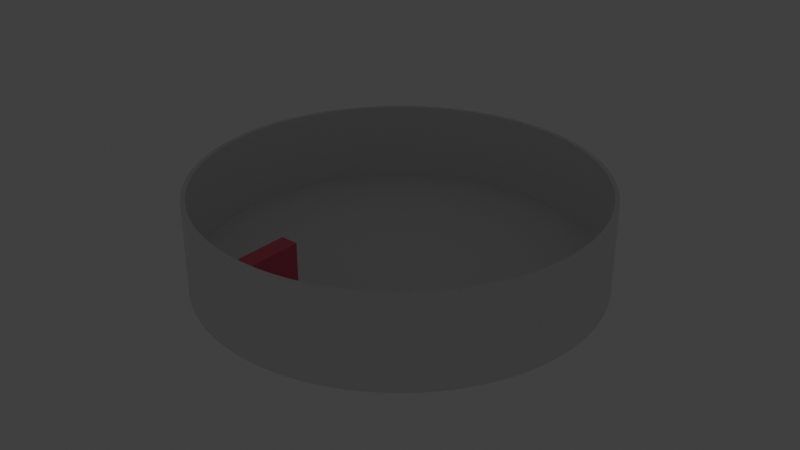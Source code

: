 # Source: wheel3.blend  (saved by Blender 3.6.13; exported with 4.5.12 LTS)
import bpy
from mathutils import Matrix  # noqa: F401  (used for matrix-valued properties, if any)

bpy.ops.wm.read_factory_settings(use_empty=True)
scene = bpy.context.scene
scene.name = 'Scene'

# ---- materials (node trees are filled in below, after node groups)
mat_basewhite = bpy.data.materials.new('baseWhite')
mat_basewhite.use_transparent_shadow = False
mat_paddles = bpy.data.materials.new('paddles')
mat_paddles.use_transparent_shadow = False
mat_transparent = bpy.data.materials.new('transparent')
mat_transparent.use_transparent_shadow = False
mat_base = bpy.data.materials.new('Base')
mat_base.use_transparent_shadow = False
mat_paddle = bpy.data.materials.new('Paddle')
mat_paddle.use_transparent_shadow = False

# ---- node groups
ng_auto_smooth = bpy.data.node_groups.new('Auto Smooth', 'GeometryNodeTree')
_s = ng_auto_smooth.interface.new_socket(name='Geometry', in_out='OUTPUT', socket_type='NodeSocketGeometry')
_s = ng_auto_smooth.interface.new_socket(name='Geometry', in_out='INPUT', socket_type='NodeSocketGeometry')
_s = ng_auto_smooth.interface.new_socket(name='Angle', in_out='INPUT', socket_type='NodeSocketFloat')
_s.subtype = 'ANGLE'
_s.min_value = 0.0
_s.max_value = 3.142
ng_auto_smooth.is_modifier = True
_N = ng_auto_smooth.nodes; _L = ng_auto_smooth.links
n0 = _N.new('NodeGroupOutput'); n0.name = 'Group Output'; n0.location = (480, -100)
n1 = _N.new('NodeGroupInput'); n1.name = 'Group Input'; n1.location = (-420, -300)
n2 = _N.new('NodeGroupInput'); n2.name = 'Group Input.001'; n2.location = (-60, -100)
n3 = _N.new('GeometryNodeSetShadeSmooth'); n3.name = 'Set Shade Smooth'; n3.location = (120, -100)
n3.domain = 'EDGE'
n4 = _N.new('GeometryNodeSetShadeSmooth'); n4.name = 'Set Shade Smooth.001'; n4.location = (300, -100)
n5 = _N.new('GeometryNodeInputMeshEdgeAngle'); n5.name = 'Edge Angle'; n5.location = (-420, -220)
n6 = _N.new('GeometryNodeInputEdgeSmooth'); n6.name = 'Is Edge Smooth'; n6.location = (-60, -160)
n7 = _N.new('GeometryNodeInputShadeSmooth'); n7.name = 'Is Face Smooth'; n7.location = (-240, -340)
n8 = _N.new('FunctionNodeBooleanMath'); n8.name = 'Boolean Math'; n8.location = (-60, -220)
n9 = _N.new('FunctionNodeCompare'); n9.name = 'Compare'; n9.location = (-240, -180)
n9.operation = 'LESS_EQUAL'
_L.new(n5.outputs[0], n9.inputs[0])
_L.new(n4.outputs[0], n0.inputs[0])
_L.new(n1.outputs[1], n9.inputs[1])
_L.new(n9.outputs[0], n8.inputs[0])
_L.new(n7.outputs[0], n8.inputs[1])
_L.new(n2.outputs[0], n3.inputs[0])
_L.new(n6.outputs[0], n3.inputs[1])
_L.new(n3.outputs[0], n4.inputs[0])
_L.new(n8.outputs[0], n3.inputs[2])
n0.is_active_output = True

# ---- material node trees
mat_basewhite.use_nodes = True; mat_basewhite.node_tree.nodes.clear()
_N = mat_basewhite.node_tree.nodes; _L = mat_basewhite.node_tree.links
n0 = _N.new('ShaderNodeBsdfPrincipled'); n0.name = 'Principled BSDF'; n0.location = (10, 300)
n1 = _N.new('ShaderNodeOutputMaterial'); n1.name = 'Material Output'; n1.location = (300, 300)
_L.new(n0.outputs[0], n1.inputs[0])
n1.is_active_output = True
mat_paddles.use_nodes = True; mat_paddles.node_tree.nodes.clear()
_N = mat_paddles.node_tree.nodes; _L = mat_paddles.node_tree.links
n0 = _N.new('ShaderNodeBsdfPrincipled'); n0.name = 'Principled BSDF'; n0.location = (10, 300)
n0.inputs[0].default_value = (0.6345, 0.1618, 0.8, 1.0)
n1 = _N.new('ShaderNodeOutputMaterial'); n1.name = 'Material Output'; n1.location = (300, 300)
_L.new(n0.outputs[0], n1.inputs[0])
n1.is_active_output = True
mat_transparent.use_nodes = True; mat_transparent.node_tree.nodes.clear()
_N = mat_transparent.node_tree.nodes; _L = mat_transparent.node_tree.links
n0 = _N.new('ShaderNodeBsdfPrincipled'); n0.name = 'Principled BSDF'; n0.location = (10, 300)
n0.inputs[4].default_value = 0.0
n1 = _N.new('ShaderNodeOutputMaterial'); n1.name = 'Material Output'; n1.location = (300, 300)
_L.new(n0.outputs[0], n1.inputs[0])
n1.is_active_output = True
mat_base.use_nodes = True; mat_base.node_tree.nodes.clear()
_N = mat_base.node_tree.nodes; _L = mat_base.node_tree.links
n0 = _N.new('ShaderNodeBsdfPrincipled'); n0.name = 'Principled BSDF'; n0.location = (10, 300)
n0.distribution = 'GGX'
n0.subsurface_method = 'RANDOM_WALK_SKIN'
n0.inputs[3].default_value = 1.45
n0.inputs[27].default_value = (0.0, 0.0, 0.0, 1.0)
n0.inputs[28].default_value = 1.0
n1 = _N.new('ShaderNodeOutputMaterial'); n1.name = 'Material Output'; n1.location = (300, 300)
_L.new(n0.outputs[0], n1.inputs[0])
n1.is_active_output = True
mat_paddle.use_nodes = True; mat_paddle.node_tree.nodes.clear()
_N = mat_paddle.node_tree.nodes; _L = mat_paddle.node_tree.links
n0 = _N.new('ShaderNodeBsdfPrincipled'); n0.name = 'Principled BSDF'; n0.location = (10, 300)
n0.distribution = 'GGX'
n0.subsurface_method = 'RANDOM_WALK_SKIN'
n0.inputs[0].default_value = (0.8, 0.08582, 0.1451, 1.0)
n0.inputs[3].default_value = 1.45
n0.inputs[27].default_value = (0.0, 0.0, 0.0, 1.0)
n0.inputs[28].default_value = 1.0
n1 = _N.new('ShaderNodeOutputMaterial'); n1.name = 'Material Output'; n1.location = (300, 300)
_L.new(n0.outputs[0], n1.inputs[0])
n1.is_active_output = True

# ---- world
world_world = bpy.data.worlds.new('World'); scene.world = world_world
world_world.use_nodes = True; world_world.node_tree.nodes.clear()
_N = world_world.node_tree.nodes; _L = world_world.node_tree.links
n0 = _N.new('ShaderNodeOutputWorld'); n0.name = 'World Output'; n0.location = (300, 300)
n1 = _N.new('ShaderNodeBackground'); n1.name = 'Background'; n1.location = (10, 300)
n1.inputs[0].default_value = (0.05088, 0.05088, 0.05088, 1.0)
_L.new(n1.outputs[0], n0.inputs[0])
n0.is_active_output = True
world_world.color = (0.05088, 0.05088, 0.05088)
world_world.use_sun_shadow = False
world_world.sun_shadow_jitter_overblur = 0.0

# ---- lights
light_spot_002 = bpy.data.lights.new('Spot.002', 'SPOT')
light_spot_002.color = (1.0, 0.2789, 0.04519)
light_spot_002.transmission_factor = 0.0
light_spot_002.energy = 0.04
light_spot_002.shadow_maximum_resolution = 0.006
light_spot_002.use_absolute_resolution = True
light_spot_006 = bpy.data.lights.new('Spot.006', 'SPOT')
light_spot_006.color = (1.0, 0.2789, 0.04519)
light_spot_006.transmission_factor = 0.0
light_spot_006.energy = 0.04
light_spot_006.shadow_maximum_resolution = 0.006
light_spot_006.use_absolute_resolution = True
light_spot_006.spot_blend = 0.5219

# ---- meshes
me_circle_001 = bpy.data.meshes.new('Circle.001')
me_circle_001.from_pydata([(1.211e-08, 1.0, -2.384e-07), (-0.1951, 0.9808, -2.384e-07), (-0.3827, 0.9239, -2.384e-07), (-0.5556, 0.8315, -2.384e-07), (-0.7071, 0.7071, -2.384e-07), (-0.8315, 0.5556, -2.384e-07), (-0.9239, 0.3827, -2.384e-07), (-0.9808, 0.1951, -2.384e-07), (-1.0, -1.49e-08, -2.384e-07), (-0.9808, -0.1951, -2.384e-07), (-0.9239, -0.3827, -2.384e-07), (-0.8315, -0.5556, -2.384e-07), (-0.7071, -0.7071, -2.384e-07), (-0.5556, -0.8315, -2.384e-07), (-0.3827, -0.9239, -2.384e-07), (-0.1951, -0.9808, -2.384e-07), (1.211e-08, -1.0, -2.384e-07), (0.1951, -0.9808, -2.384e-07), (0.3827, -0.9239, -2.384e-07), (0.5556, -0.8315, -2.384e-07), (0.7071, -0.7071, -2.384e-07), (0.8315, -0.5556, -2.384e-07), (0.9239, -0.3827, -2.384e-07), (0.9808, -0.1951, -2.384e-07), (1.0, -1.49e-08, -2.384e-07), (0.9808, 0.1951, -2.384e-07), (0.9239, 0.3827, -2.384e-07), (0.8315, 0.5556, -2.384e-07), (0.7071, 0.7071, -2.384e-07), (0.5556, 0.8315, -2.384e-07), (0.3827, 0.9239, -2.384e-07), (0.1951, 0.9808, -2.384e-07), (-0.1951, 0.9808, -0.02221), (1.211e-08, 1.0, -0.02221), (-0.3827, 0.9239, -0.02221), (-0.5556, 0.8315, -0.02221), (-0.7071, 0.7071, -0.02221), (-0.8315, 0.5556, -0.02221), (-0.9239, 0.3827, -0.02221), (-0.9808, 0.1951, -0.02221), (-1.0, -1.49e-08, -0.02221), (-0.9808, -0.1951, -0.02221), (-0.9239, -0.3827, -0.02221), (-0.8315, -0.5556, -0.02221), (-0.7071, -0.7071, -0.02221), (-0.5556, -0.8315, -0.02221), (-0.3827, -0.9239, -0.02221), (-0.1951, -0.9808, -0.02221), (1.211e-08, -1.0, -0.02221), (0.1951, -0.9808, -0.02221), (0.3827, -0.9239, -0.02221), (0.5556, -0.8315, -0.02221), (0.7071, -0.7071, -0.02221), (0.8315, -0.5556, -0.02221), (0.9239, -0.3827, -0.02221), (0.9808, -0.1951, -0.02221), (1.0, -1.49e-08, -0.02221), (0.9808, 0.1951, -0.02221), (0.9239, 0.3827, -0.02221), (0.8315, 0.5556, -0.02221), (0.7071, 0.7071, -0.02221), (0.5556, 0.8315, -0.02221), (0.3827, 0.9239, -0.02221), (0.1951, 0.9808, -0.02221)], [], [(1, 2, 3, 4, 5, 6, 7, 8, 9, 10, 11, 12, 13, 14, 15, 16, 17, 18, 19, 20, 21, 22, 23, 24, 25, 26, 27, 28, 29, 30, 31, 0), (32, 33, 63, 62, 61, 60, 59, 58, 57, 56, 55, 54, 53, 52, 51, 50, 49, 48, 47, 46, 45, 44, 43, 42, 41, 40, 39, 38, 37, 36, 35, 34), (12, 11, 43, 44), (26, 25, 57, 58), (13, 12, 44, 45), (27, 26, 58, 59), (14, 13, 45, 46), (1, 0, 33, 32), (28, 27, 59, 60), (15, 14, 46, 47), (2, 1, 32, 34), (29, 28, 60, 61), (16, 15, 47, 48), (3, 2, 34, 35), (30, 29, 61, 62), (17, 16, 48, 49), (4, 3, 35, 36), (31, 30, 62, 63), (18, 17, 49, 50), (5, 4, 36, 37), (0, 31, 63, 33), (19, 18, 50, 51), (6, 5, 37, 38), (20, 19, 51, 52), (7, 6, 38, 39), (21, 20, 52, 53), (8, 7, 39, 40), (22, 21, 53, 54), (9, 8, 40, 41), (23, 22, 54, 55), (10, 9, 41, 42), (24, 23, 55, 56), (11, 10, 42, 43), (25, 24, 56, 57)])
me_circle_001.polygons.foreach_set('material_index', [2, 2, 2, 2, 2, 2, 2, 2, 2, 2, 2, 2, 2, 2, 2, 2, 2, 2, 2, 2, 2, 2, 2, 2, 2, 2, 2, 2, 2, 2, 2, 2, 2, 2])
_uv = me_circle_001.uv_layers.new(name='UVMap')
_uv.uv.foreach_set('vector', [0.0, 0.0, 0.0, 0.0, 0.0, 0.0, 0.0, 0.0, 0.0, 0.0, 0.0, 0.0, 0.0, 0.0, 0.0, 0.0, 0.0, 0.0, 0.0, 0.0, 0.0, 0.0, 0.0, 0.0, 0.0, 0.0, 0.0, 0.0, 0.0, 0.0, 0.0, 0.0, 0.0, 0.0, 0.0, 0.0, 0.0, 0.0, 0.0, 0.0, 0.0, 0.0, 0.0, 0.0, 0.0, 0.0, 0.0, 0.0, 0.0, 0.0, 0.0, 0.0, 0.0, 0.0, 0.0, 0.0, 0.0, 0.0, 0.0, 0.0, 0.0, 0.0, 0.0, 0.0, 0.0, 0.0, 0.0, 0.0, 0.0, 0.0, 0.0, 0.0, 0.0, 0.0, 0.0, 0.0, 0.0, 0.0, 0.0, 0.0, 0.0, 0.0, 0.0, 0.0, 0.0, 0.0, 0.0, 0.0, 0.0, 0.0, 0.0, 0.0, 0.0, 0.0, 0.0, 0.0, 0.0, 0.0, 0.0, 0.0, 0.0, 0.0, 0.0, 0.0, 0.0, 0.0, 0.0, 0.0, 0.0, 0.0, 0.0, 0.0, 0.0, 0.0, 0.0, 0.0, 0.0, 0.0, 0.0, 0.0, 0.0, 0.0, 0.0, 0.0, 0.0, 0.0, 0.0, 0.0, 0.0, 0.0, 0.0, 0.0, 0.0, 0.0, 0.0, 0.0, 0.0, 0.0, 0.0, 0.0, 0.0, 0.0, 0.0, 0.0, 0.0, 0.0, 0.0, 0.0, 0.0, 0.0, 0.0, 0.0, 0.0, 0.0, 0.0, 0.0, 0.0, 0.0, 0.0, 0.0, 0.0, 0.0, 0.0, 0.0, 0.0, 0.0, 0.0, 0.0, 0.0, 0.0, 0.0, 0.0, 0.0, 0.0, 0.0, 0.0, 0.0, 0.0, 0.0, 0.0, 0.0, 0.0, 0.0, 0.0, 0.0, 0.0, 0.0, 0.0, 0.0, 0.0, 0.0, 0.0, 0.0, 0.0, 0.0, 0.0, 0.0, 0.0, 0.0, 0.0, 0.0, 0.0, 0.0, 0.0, 0.0, 0.0, 0.0, 0.0, 0.0, 0.0, 0.0, 0.0, 0.0, 0.0, 0.0, 0.0, 0.0, 0.0, 0.0, 0.0, 0.0, 0.0, 0.0, 0.0, 0.0, 0.0, 0.0, 0.0, 0.0, 0.0, 0.0, 0.0, 0.0, 0.0, 0.0, 0.0, 0.0, 0.0, 0.0, 0.0, 0.0, 0.0, 0.0, 0.0, 0.0, 0.0, 0.0, 0.0, 0.0, 0.0, 0.0, 0.0, 0.0, 0.0, 0.0, 0.0, 0.0, 0.0, 0.0, 0.0, 0.0, 0.0, 0.0, 0.0, 0.0, 0.0, 0.0, 0.0, 0.0, 0.0, 0.0, 0.0, 0.0, 0.0, 0.0, 0.0, 0.0, 0.0, 0.0, 0.0, 0.0, 0.0, 0.0, 0.0, 0.0, 0.0, 0.0, 0.0, 0.0, 0.0, 0.0, 0.0, 0.0, 0.0, 0.0, 0.0, 0.0, 0.0, 0.0, 0.0, 0.0, 0.0, 0.0, 0.0, 0.0, 0.0, 0.0, 0.0, 0.0, 0.0, 0.0, 0.0, 0.0, 0.0, 0.0, 0.0, 0.0, 0.0, 0.0, 0.0, 0.0, 0.0, 0.0, 0.0, 0.0, 0.0, 0.0, 0.0, 0.0, 0.0, 0.0, 0.0, 0.0, 0.0, 0.0, 0.0, 0.0, 0.0, 0.0, 0.0, 0.0, 0.0, 0.0, 0.0, 0.0, 0.0, 0.0, 0.0, 0.0, 0.0, 0.0, 0.0, 0.0, 0.0, 0.0, 0.0, 0.0, 0.0, 0.0, 0.0, 0.0, 0.0, 0.0, 0.0, 0.0, 0.0, 0.0, 0.0, 0.0, 0.0, 0.0, 0.0, 0.0, 0.0, 0.0, 0.0, 0.0, 0.0, 0.0, 0.0, 0.0, 0.0, 0.0, 0.0])
me_circle_001.materials.append(mat_basewhite)
me_circle_001.materials.append(mat_paddles)
me_circle_001.materials.append(mat_transparent)
me_circle_001.update()
me_circle_002 = bpy.data.meshes.new('Circle.002')
me_circle_002.from_pydata([(0.0, 0.8894, 0.0), (-0.04655, 0.8882, 0.0), (-0.09297, 0.8846, 0.0), (-0.1391, 0.8785, 0.0), (-0.1849, 0.87, 0.0), (-0.2302, 0.8591, 0.0), (-0.2748, 0.8459, 0.0), (-0.3187, 0.8303, 0.0), (-0.3618, 0.8125, 0.0), (-0.4038, 0.7925, 0.0), (-0.4447, 0.7703, 0.0), (-0.4844, 0.7459, 0.0), (-0.5228, 0.7196, 0.0), (-0.5597, 0.6912, 0.0), (-0.5951, 0.661, 0.0), (-0.6289, 0.6289, 0.0), (-0.661, 0.5951, 0.0), (-0.6912, 0.5597, 0.0), (-0.7196, 0.5228, 0.0), (-0.7459, 0.4844, 0.0), (-0.7703, 0.4447, 0.0), (-0.7925, 0.4038, 0.0), (-0.8125, 0.3618, 0.0), (-0.8303, 0.3187, 0.0), (-0.8459, 0.2748, 0.0), (-0.8591, 0.2302, 0.0), (-0.87, 0.1849, 0.0), (-0.8785, 0.1391, 0.0), (-0.8846, 0.09297, 0.0), (-0.8882, 0.04655, 0.0), (-0.8894, 0.0, 0.0), (-0.8882, -0.04655, 0.0), (-0.8846, -0.09297, 0.0), (-0.8785, -0.1391, 0.0), (-0.87, -0.1849, 0.0), (-0.8591, -0.2302, 0.0), (-0.8459, -0.2748, 0.0), (-0.8303, -0.3187, 0.0), (-0.8125, -0.3618, 0.0), (-0.7925, -0.4038, 0.0), (-0.7703, -0.4447, 0.0), (-0.7459, -0.4844, 0.0), (-0.7196, -0.5228, 0.0), (-0.6912, -0.5597, 0.0), (-0.661, -0.5951, 0.0), (-0.6289, -0.6289, 0.0), (-0.5951, -0.661, 0.0), (-0.5597, -0.6912, 0.0), (-0.5228, -0.7196, 0.0), (-0.4844, -0.7459, 0.0), (-0.4447, -0.7703, 0.0), (-0.4038, -0.7925, 0.0), (-0.3618, -0.8125, 0.0), (-0.3187, -0.8303, 0.0), (-0.2748, -0.8459, 0.0), (-0.2302, -0.8591, 0.0), (-0.1849, -0.87, 0.0), (-0.1391, -0.8785, 0.0), (-0.09297, -0.8846, 0.0), (-0.04655, -0.8882, 0.0), (0.0, -0.8894, 0.0), (0.04655, -0.8882, 0.0), (0.09297, -0.8846, 0.0), (0.1391, -0.8785, 0.0), (0.1849, -0.87, 0.0), (0.2302, -0.8591, 0.0), (0.2748, -0.8459, 0.0), (0.3187, -0.8303, 0.0), (0.3618, -0.8125, 0.0), (0.4038, -0.7925, 0.0), (0.4447, -0.7703, 0.0), (0.4844, -0.7459, 0.0), (0.5228, -0.7196, 0.0), (0.5597, -0.6912, 0.0), (0.5951, -0.661, 0.0), (0.6289, -0.6289, 0.0), (0.661, -0.5951, 0.0), (0.6912, -0.5597, 0.0), (0.7196, -0.5228, 0.0), (0.7459, -0.4844, 0.0), (0.7703, -0.4447, 0.0), (0.7925, -0.4038, 0.0), (0.8125, -0.3618, 0.0), (0.8303, -0.3187, 0.0), (0.8459, -0.2748, 0.0), (0.8591, -0.2302, 0.0), (0.87, -0.1849, 0.0), (0.8785, -0.1391, 0.0), (0.8846, -0.09297, 0.0), (0.8882, -0.04655, 0.0), (0.8894, 0.0, 0.0), (0.8882, 0.04655, 0.0), (0.8846, 0.09297, 0.0), (0.8785, 0.1391, 0.0), (0.87, 0.1849, 0.0), (0.8591, 0.2302, 0.0), (0.8459, 0.2748, 0.0), (0.8303, 0.3187, 0.0), (0.8125, 0.3618, 0.0), (0.7925, 0.4038, 0.0), (0.7703, 0.4447, 0.0), (0.7459, 0.4844, 0.0), (0.7196, 0.5228, 0.0), (0.6912, 0.5597, 0.0), (0.661, 0.5951, 0.0), (0.6289, 0.6289, 0.0), (0.5951, 0.661, 0.0), (0.5597, 0.6912, 0.0), (0.5228, 0.7196, 0.0), (0.4844, 0.7459, 0.0), (0.4447, 0.7703, 0.0), (0.4038, 0.7925, 0.0), (0.3618, 0.8125, 0.0), (0.3187, 0.8303, 0.0), (0.2748, 0.8459, 0.0), (0.2302, 0.8591, 0.0), (0.1849, 0.87, 0.0), (0.1391, 0.8785, 0.0), (0.09297, 0.8846, 0.0), (0.04655, 0.8882, 0.0), (-0.04554, 0.8689, 0.4071), (0.0, 0.8701, 0.4071), (-0.09095, 0.8654, 0.4071), (-0.1361, 0.8594, 0.4071), (-0.1809, 0.8511, 0.4071), (-0.2252, 0.8405, 0.4071), (-0.2689, 0.8276, 0.4071), (-0.3118, 0.8123, 0.4071), (-0.3539, 0.7949, 0.4071), (-0.395, 0.7753, 0.4071), (-0.4351, 0.7536, 0.4071), (-0.4739, 0.7298, 0.4071), (-0.5115, 0.704, 0.4071), (-0.5476, 0.6762, 0.4071), (-0.5822, 0.6466, 0.4071), (-0.6153, 0.6153, 0.4071), (-0.6466, 0.5822, 0.4071), (-0.6762, 0.5476, 0.4071), (-0.704, 0.5115, 0.4071), (-0.7298, 0.4739, 0.4071), (-0.7536, 0.4351, 0.4071), (-0.7753, 0.395, 0.4071), (-0.7949, 0.3539, 0.4071), (-0.8123, 0.3118, 0.4071), (-0.8276, 0.2689, 0.4071), (-0.8405, 0.2252, 0.4071), (-0.8511, 0.1809, 0.4071), (-0.8594, 0.1361, 0.4071), (-0.8654, 0.09095, 0.4071), (-0.8689, 0.04554, 0.4071), (-0.8701, 0.0, 0.4071), (-0.8689, -0.04554, 0.4071), (-0.8654, -0.09095, 0.4071), (-0.8594, -0.1361, 0.4071), (-0.8511, -0.1809, 0.4071), (-0.8405, -0.2252, 0.4071), (-0.8276, -0.2689, 0.4071), (-0.8123, -0.3118, 0.4071), (-0.7949, -0.3539, 0.4071), (-0.7753, -0.395, 0.4071), (-0.7536, -0.4351, 0.4071), (-0.7298, -0.4739, 0.4071), (-0.704, -0.5115, 0.4071), (-0.6762, -0.5476, 0.4071), (-0.6466, -0.5822, 0.4071), (-0.6153, -0.6153, 0.4071), (-0.5822, -0.6466, 0.4071), (-0.5476, -0.6762, 0.4071), (-0.5115, -0.704, 0.4071), (-0.4739, -0.7298, 0.4071), (-0.4351, -0.7536, 0.4071), (-0.395, -0.7753, 0.4071), (-0.3539, -0.7949, 0.4071), (-0.3118, -0.8123, 0.4071), (-0.2689, -0.8276, 0.4071), (-0.2252, -0.8405, 0.4071), (-0.1809, -0.8511, 0.4071), (-0.1361, -0.8594, 0.4071), (-0.09095, -0.8654, 0.4071), (-0.04554, -0.8689, 0.4071), (0.0, -0.8701, 0.4071), (0.04554, -0.8689, 0.4071), (0.09095, -0.8654, 0.4071), (0.1361, -0.8594, 0.4071), (0.1809, -0.8511, 0.4071), (0.2252, -0.8405, 0.4071), (0.2689, -0.8276, 0.4071), (0.3118, -0.8123, 0.4071), (0.3539, -0.7949, 0.4071), (0.395, -0.7753, 0.4071), (0.4351, -0.7536, 0.4071), (0.4739, -0.7298, 0.4071), (0.5115, -0.704, 0.4071), (0.5476, -0.6762, 0.4071), (0.5822, -0.6466, 0.4071), (0.6153, -0.6153, 0.4071), (0.6466, -0.5822, 0.4071), (0.6762, -0.5476, 0.4071), (0.704, -0.5115, 0.4071), (0.7298, -0.4739, 0.4071), (0.7536, -0.4351, 0.4071), (0.7753, -0.395, 0.4071), (0.7949, -0.3539, 0.4071), (0.8123, -0.3118, 0.4071), (0.8276, -0.2689, 0.4071), (0.8405, -0.2252, 0.4071), (0.8511, -0.1809, 0.4071), (0.8594, -0.1361, 0.4071), (0.8654, -0.09095, 0.4071), (0.8689, -0.04554, 0.4071), (0.8701, 0.0, 0.4071), (0.8689, 0.04554, 0.4071), (0.8654, 0.09095, 0.4071), (0.8594, 0.1361, 0.4071), (0.8511, 0.1809, 0.4071), (0.8405, 0.2252, 0.4071), (0.8276, 0.2689, 0.4071), (0.8123, 0.3118, 0.4071), (0.7949, 0.3539, 0.4071), (0.7753, 0.395, 0.4071), (0.7536, 0.4351, 0.4071), (0.7298, 0.4739, 0.4071), (0.704, 0.5115, 0.4071), (0.6762, 0.5476, 0.4071), (0.6466, 0.5822, 0.4071), (0.6153, 0.6153, 0.4071), (0.5822, 0.6466, 0.4071), (0.5476, 0.6762, 0.4071), (0.5115, 0.704, 0.4071), (0.4739, 0.7298, 0.4071), (0.4351, 0.7536, 0.4071), (0.395, 0.7753, 0.4071), (0.3539, 0.7949, 0.4071), (0.3118, 0.8123, 0.4071), (0.2689, 0.8276, 0.4071), (0.2252, 0.8405, 0.4071), (0.1809, 0.8511, 0.4071), (0.1361, 0.8594, 0.4071), (0.09095, 0.8654, 0.4071), (0.04554, 0.8689, 0.4071), (-0.04655, 0.8882, 0.4071), (0.0, 0.8894, 0.4071), (-0.09297, 0.8846, 0.4071), (-0.1391, 0.8785, 0.4071), (-0.1849, 0.87, 0.4071), (-0.2302, 0.8591, 0.4071), (-0.2748, 0.8459, 0.4071), (-0.3187, 0.8303, 0.4071), (-0.3618, 0.8125, 0.4071), (-0.4038, 0.7925, 0.4071), (-0.4447, 0.7703, 0.4071), (-0.4844, 0.7459, 0.4071), (-0.5228, 0.7196, 0.4071), (-0.5597, 0.6912, 0.4071), (-0.5951, 0.661, 0.4071), (-0.6289, 0.6289, 0.4071), (-0.661, 0.5951, 0.4071), (-0.6912, 0.5597, 0.4071), (-0.7196, 0.5228, 0.4071), (-0.7459, 0.4844, 0.4071), (-0.7703, 0.4447, 0.4071), (-0.7925, 0.4038, 0.4071), (-0.8125, 0.3618, 0.4071), (-0.8303, 0.3187, 0.4071), (-0.8459, 0.2748, 0.4071), (-0.8591, 0.2302, 0.4071), (-0.87, 0.1849, 0.4071), (-0.8785, 0.1391, 0.4071), (-0.8846, 0.09297, 0.4071), (-0.8882, 0.04655, 0.4071), (-0.8894, 0.0, 0.4071), (-0.8882, -0.04655, 0.4071), (-0.8846, -0.09297, 0.4071), (-0.8785, -0.1391, 0.4071), (-0.87, -0.1849, 0.4071), (-0.8591, -0.2302, 0.4071), (-0.8459, -0.2748, 0.4071), (-0.8303, -0.3187, 0.4071), (-0.8125, -0.3618, 0.4071), (-0.7925, -0.4038, 0.4071), (-0.7703, -0.4447, 0.4071), (-0.7459, -0.4844, 0.4071), (-0.7196, -0.5228, 0.4071), (-0.6912, -0.5597, 0.4071), (-0.661, -0.5951, 0.4071), (-0.6289, -0.6289, 0.4071), (-0.5951, -0.661, 0.4071), (-0.5597, -0.6912, 0.4071), (-0.5228, -0.7196, 0.4071), (-0.4844, -0.7459, 0.4071), (-0.4447, -0.7703, 0.4071), (-0.4038, -0.7925, 0.4071), (-0.3618, -0.8125, 0.4071), (-0.3187, -0.8303, 0.4071), (-0.2748, -0.8459, 0.4071), (-0.2302, -0.8591, 0.4071), (-0.1849, -0.87, 0.4071), (-0.1391, -0.8785, 0.4071), (-0.09297, -0.8846, 0.4071), (-0.04655, -0.8882, 0.4071), (0.0, -0.8894, 0.4071), (0.04655, -0.8882, 0.4071), (0.09297, -0.8846, 0.4071), (0.1391, -0.8785, 0.4071), (0.1849, -0.87, 0.4071), (0.2302, -0.8591, 0.4071), (0.2748, -0.8459, 0.4071), (0.3187, -0.8303, 0.4071), (0.3618, -0.8125, 0.4071), (0.4038, -0.7925, 0.4071), (0.4447, -0.7703, 0.4071), (0.4844, -0.7459, 0.4071), (0.5228, -0.7196, 0.4071), (0.5597, -0.6912, 0.4071), (0.5951, -0.661, 0.4071), (0.6289, -0.6289, 0.4071), (0.661, -0.5951, 0.4071), (0.6912, -0.5597, 0.4071), (0.7196, -0.5228, 0.4071), (0.7459, -0.4844, 0.4071), (0.7703, -0.4447, 0.4071), (0.7925, -0.4038, 0.4071), (0.8125, -0.3618, 0.4071), (0.8303, -0.3187, 0.4071), (0.8459, -0.2748, 0.4071), (0.8591, -0.2302, 0.4071), (0.87, -0.1849, 0.4071), (0.8785, -0.1391, 0.4071), (0.8846, -0.09297, 0.4071), (0.8882, -0.04655, 0.4071), (0.8894, 0.0, 0.4071), (0.8882, 0.04655, 0.4071), (0.8846, 0.09297, 0.4071), (0.8785, 0.1391, 0.4071), (0.87, 0.1849, 0.4071), (0.8591, 0.2302, 0.4071), (0.8459, 0.2748, 0.4071), (0.8303, 0.3187, 0.4071), (0.8125, 0.3618, 0.4071), (0.7925, 0.4038, 0.4071), (0.7703, 0.4447, 0.4071), (0.7459, 0.4844, 0.4071), (0.7196, 0.5228, 0.4071), (0.6912, 0.5597, 0.4071), (0.661, 0.5951, 0.4071), (0.6289, 0.6289, 0.4071), (0.5951, 0.661, 0.4071), (0.5597, 0.6912, 0.4071), (0.5228, 0.7196, 0.4071), (0.4844, 0.7459, 0.4071), (0.4447, 0.7703, 0.4071), (0.4038, 0.7925, 0.4071), (0.3618, 0.8125, 0.4071), (0.3187, 0.8303, 0.4071), (0.2748, 0.8459, 0.4071), (0.2302, 0.8591, 0.4071), (0.1849, 0.87, 0.4071), (0.1391, 0.8785, 0.4071), (0.09297, 0.8846, 0.4071), (0.04655, 0.8882, 0.4071), (-0.04554, 0.8689, 0.04886), (-9.601e-10, 0.8701, 0.04886), (-0.09095, 0.8654, 0.04886), (-0.1361, 0.8594, 0.04886), (-0.1809, 0.8511, 0.04886), (-0.2252, 0.8405, 0.04886), (-0.2689, 0.8276, 0.04886), (-0.3118, 0.8123, 0.04886), (-0.3539, 0.7949, 0.04886), (-0.395, 0.7753, 0.04886), (-0.4351, 0.7536, 0.04886), (-0.4739, 0.7298, 0.04886), (-0.5115, 0.704, 0.04886), (-0.5476, 0.6762, 0.04886), (-0.5822, 0.6466, 0.04886), (-0.6153, 0.6153, 0.04886), (-0.6466, 0.5822, 0.04886), (-0.6762, 0.5476, 0.04886), (-0.704, 0.5115, 0.04886), (-0.7298, 0.4739, 0.04886), (-0.7536, 0.4351, 0.04886), (-0.7753, 0.395, 0.04886), (-0.7949, 0.3539, 0.04886), (-0.8123, 0.3118, 0.04886), (-0.8276, 0.2689, 0.04886), (-0.8405, 0.2252, 0.04886), (-0.8511, 0.1809, 0.04886), (-0.8594, 0.1361, 0.04886), (-0.8654, 0.09095, 0.04886), (-0.8689, 0.04554, 0.04886), (-0.8701, -1.342e-16, 0.04886), (-0.8689, -0.04554, 0.04886), (-0.8654, -0.09095, 0.04886), (-0.8594, -0.1361, 0.04886), (-0.8511, -0.1809, 0.04886), (-0.8405, -0.2252, 0.04886), (-0.8276, -0.2689, 0.04886), (-0.8123, -0.3118, 0.04886), (-0.7949, -0.3539, 0.04886), (-0.7753, -0.395, 0.04886), (-0.7536, -0.4351, 0.04886), (-0.7298, -0.4739, 0.04886), (-0.704, -0.5115, 0.04886), (-0.6762, -0.5476, 0.04886), (-0.6466, -0.5822, 0.04886), (-0.6153, -0.6153, 0.04886), (-0.5822, -0.6466, 0.04886), (-0.5476, -0.6762, 0.04886), (-0.5115, -0.704, 0.04886), (-0.4739, -0.7298, 0.04886), (-0.4351, -0.7536, 0.04886), (-0.395, -0.7753, 0.04886), (-0.3539, -0.7949, 0.04886), (-0.3118, -0.8123, 0.04886), (-0.2689, -0.8276, 0.04886), (-0.2252, -0.8405, 0.04886), (-0.1809, -0.8511, 0.04886), (-0.1361, -0.8594, 0.04886), (-0.09095, -0.8654, 0.04886), (-0.04554, -0.8689, 0.04886), (-9.601e-10, -0.8701, 0.04886), (0.04554, -0.8689, 0.04886), (0.09095, -0.8654, 0.04886), (0.1361, -0.8594, 0.04886), (0.1809, -0.8511, 0.04886), (0.2252, -0.8405, 0.04886), (0.2689, -0.8276, 0.04886), (0.3118, -0.8123, 0.04886), (0.3539, -0.7949, 0.04886), (0.395, -0.7753, 0.04886), (0.4351, -0.7536, 0.04886), (0.4739, -0.7298, 0.04886), (0.5115, -0.704, 0.04886), (0.5476, -0.6762, 0.04886), (0.5822, -0.6466, 0.04886), (0.6153, -0.6153, 0.04886), (0.6466, -0.5822, 0.04886), (0.6762, -0.5476, 0.04886), (0.704, -0.5115, 0.04886), (0.7298, -0.4739, 0.04886), (0.7536, -0.4351, 0.04886), (0.7753, -0.395, 0.04886), (0.7949, -0.3539, 0.04886), (0.8123, -0.3118, 0.04886), (0.8276, -0.2689, 0.04886), (0.8405, -0.2252, 0.04886), (0.8511, -0.1809, 0.04886), (0.8594, -0.1361, 0.04886), (0.8654, -0.09095, 0.04886), (0.8689, -0.04554, 0.04886), (0.8701, -1.342e-16, 0.04886), (0.8689, 0.04554, 0.04886), (0.8654, 0.09095, 0.04886), (0.8594, 0.1361, 0.04886), (0.8511, 0.1809, 0.04886), (0.8405, 0.2252, 0.04886), (0.8276, 0.2689, 0.04886), (0.8123, 0.3118, 0.04886), (0.7949, 0.3539, 0.04886), (0.7753, 0.395, 0.04886), (0.7536, 0.4351, 0.04886), (0.7298, 0.4739, 0.04886), (0.704, 0.5115, 0.04886), (0.6762, 0.5476, 0.04886), (0.6466, 0.5822, 0.04886), (0.6153, 0.6153, 0.04886), (0.5822, 0.6466, 0.04886), (0.5476, 0.6762, 0.04886), (0.5115, 0.704, 0.04886), (0.4739, 0.7298, 0.04886), (0.4351, 0.7536, 0.04886), (0.395, 0.7753, 0.04886), (0.3539, 0.7949, 0.04886), (0.3118, 0.8123, 0.04886), (0.2689, 0.8276, 0.04886), (0.2252, 0.8405, 0.04886), (0.1809, 0.8511, 0.04886), (0.1361, 0.8594, 0.04886), (0.09095, 0.8654, 0.04886), (0.04554, 0.8689, 0.04886)], [], [(1, 0, 119, 118, 117, 116, 115, 114, 113, 112, 111, 110, 109, 108, 107, 106, 105, 104, 103, 102, 101, 100, 99, 98, 97, 96, 95, 94, 93, 92, 91, 90, 89, 88, 87, 86, 85, 84, 83, 82, 81, 80, 79, 78, 77, 76, 75, 74, 73, 72, 71, 70, 69, 68, 67, 66, 65, 64, 63, 62, 61, 60, 59, 58, 57, 56, 55, 54, 53, 52, 51, 50, 49, 48, 47, 46, 45, 44, 43, 42, 41, 40, 39, 38, 37, 36, 35, 34, 33, 32, 31, 30, 29, 28, 27, 26, 25, 24, 23, 22, 21, 20, 19, 18, 17, 16, 15, 14, 13, 12, 11, 10, 9, 8, 7, 6, 5, 4, 3, 2), (208, 209, 449, 448), (64, 65, 305, 304), (13, 14, 254, 253), (116, 117, 357, 356), (65, 66, 306, 305), (14, 15, 255, 254), (117, 118, 358, 357), (66, 67, 307, 306), (15, 16, 256, 255), (118, 119, 359, 358), (67, 68, 308, 307), (16, 17, 257, 256), (119, 0, 241, 359), (68, 69, 309, 308), (17, 18, 258, 257), (69, 70, 310, 309), (18, 19, 259, 258), (70, 71, 311, 310), (19, 20, 260, 259), (71, 72, 312, 311), (20, 21, 261, 260), (72, 73, 313, 312), (21, 22, 262, 261), (73, 74, 314, 313), (22, 23, 263, 262), (74, 75, 315, 314), (23, 24, 264, 263), (75, 76, 316, 315), (24, 25, 265, 264), (76, 77, 317, 316), (25, 26, 266, 265), (77, 78, 318, 317), (26, 27, 267, 266), (78, 79, 319, 318), (27, 28, 268, 267), (79, 80, 320, 319), (28, 29, 269, 268), (80, 81, 321, 320), (29, 30, 270, 269), (81, 82, 322, 321), (30, 31, 271, 270), (82, 83, 323, 322), (31, 32, 272, 271), (83, 84, 324, 323), (32, 33, 273, 272), (84, 85, 325, 324), (33, 34, 274, 273), (85, 86, 326, 325), (34, 35, 275, 274), (86, 87, 327, 326), (35, 36, 276, 275), (87, 88, 328, 327), (36, 37, 277, 276), (88, 89, 329, 328), (37, 38, 278, 277), (89, 90, 330, 329), (38, 39, 279, 278), (90, 91, 331, 330), (39, 40, 280, 279), (91, 92, 332, 331), (40, 41, 281, 280), (92, 93, 333, 332), (41, 42, 282, 281), (93, 94, 334, 333), (42, 43, 283, 282), (94, 95, 335, 334), (43, 44, 284, 283), (95, 96, 336, 335), (44, 45, 285, 284), (96, 97, 337, 336), (45, 46, 286, 285), (97, 98, 338, 337), (46, 47, 287, 286), (98, 99, 339, 338), (47, 48, 288, 287), (99, 100, 340, 339), (48, 49, 289, 288), (100, 101, 341, 340), (49, 50, 290, 289), (101, 102, 342, 341), (50, 51, 291, 290), (102, 103, 343, 342), (51, 52, 292, 291), (0, 1, 240, 241), (103, 104, 344, 343), (52, 53, 293, 292), (1, 2, 242, 240), (104, 105, 345, 344), (53, 54, 294, 293), (2, 3, 243, 242), (105, 106, 346, 345), (54, 55, 295, 294), (3, 4, 244, 243), (106, 107, 347, 346), (55, 56, 296, 295), (4, 5, 245, 244), (107, 108, 348, 347), (56, 57, 297, 296), (5, 6, 246, 245), (108, 109, 349, 348), (57, 58, 298, 297), (6, 7, 247, 246), (109, 110, 350, 349), (58, 59, 299, 298), (7, 8, 248, 247), (110, 111, 351, 350), (59, 60, 300, 299), (8, 9, 249, 248), (111, 112, 352, 351), (60, 61, 301, 300), (9, 10, 250, 249), (112, 113, 353, 352), (61, 62, 302, 301), (10, 11, 251, 250), (113, 114, 354, 353), (62, 63, 303, 302), (11, 12, 252, 251), (114, 115, 355, 354), (63, 64, 304, 303), (12, 13, 253, 252), (115, 116, 356, 355), (120, 121, 241, 240), (122, 120, 240, 242), (123, 122, 242, 243), (124, 123, 243, 244), (125, 124, 244, 245), (126, 125, 245, 246), (127, 126, 246, 247), (128, 127, 247, 248), (129, 128, 248, 249), (130, 129, 249, 250), (131, 130, 250, 251), (132, 131, 251, 252), (133, 132, 252, 253), (134, 133, 253, 254), (135, 134, 254, 255), (136, 135, 255, 256), (137, 136, 256, 257), (138, 137, 257, 258), (139, 138, 258, 259), (140, 139, 259, 260), (141, 140, 260, 261), (142, 141, 261, 262), (143, 142, 262, 263), (144, 143, 263, 264), (145, 144, 264, 265), (146, 145, 265, 266), (147, 146, 266, 267), (148, 147, 267, 268), (149, 148, 268, 269), (150, 149, 269, 270), (151, 150, 270, 271), (152, 151, 271, 272), (153, 152, 272, 273), (154, 153, 273, 274), (155, 154, 274, 275), (156, 155, 275, 276), (157, 156, 276, 277), (158, 157, 277, 278), (159, 158, 278, 279), (160, 159, 279, 280), (161, 160, 280, 281), (162, 161, 281, 282), (163, 162, 282, 283), (164, 163, 283, 284), (165, 164, 284, 285), (166, 165, 285, 286), (167, 166, 286, 287), (168, 167, 287, 288), (169, 168, 288, 289), (170, 169, 289, 290), (171, 170, 290, 291), (172, 171, 291, 292), (173, 172, 292, 293), (174, 173, 293, 294), (175, 174, 294, 295), (176, 175, 295, 296), (177, 176, 296, 297), (178, 177, 297, 298), (179, 178, 298, 299), (180, 179, 299, 300), (181, 180, 300, 301), (182, 181, 301, 302), (183, 182, 302, 303), (184, 183, 303, 304), (185, 184, 304, 305), (186, 185, 305, 306), (187, 186, 306, 307), (188, 187, 307, 308), (189, 188, 308, 309), (190, 189, 309, 310), (191, 190, 310, 311), (192, 191, 311, 312), (193, 192, 312, 313), (194, 193, 313, 314), (195, 194, 314, 315), (196, 195, 315, 316), (197, 196, 316, 317), (198, 197, 317, 318), (199, 198, 318, 319), (200, 199, 319, 320), (201, 200, 320, 321), (202, 201, 321, 322), (203, 202, 322, 323), (204, 203, 323, 324), (205, 204, 324, 325), (206, 205, 325, 326), (207, 206, 326, 327), (208, 207, 327, 328), (209, 208, 328, 329), (210, 209, 329, 330), (211, 210, 330, 331), (212, 211, 331, 332), (213, 212, 332, 333), (214, 213, 333, 334), (215, 214, 334, 335), (216, 215, 335, 336), (217, 216, 336, 337), (218, 217, 337, 338), (219, 218, 338, 339), (220, 219, 339, 340), (221, 220, 340, 341), (222, 221, 341, 342), (223, 222, 342, 343), (224, 223, 343, 344), (225, 224, 344, 345), (226, 225, 345, 346), (227, 226, 346, 347), (228, 227, 347, 348), (229, 228, 348, 349), (230, 229, 349, 350), (231, 230, 350, 351), (232, 231, 351, 352), (233, 232, 352, 353), (234, 233, 353, 354), (235, 234, 354, 355), (236, 235, 355, 356), (237, 236, 356, 357), (238, 237, 357, 358), (239, 238, 358, 359), (121, 239, 359, 241), (360, 362, 363, 364, 365, 366, 367, 368, 369, 370, 371, 372, 373, 374, 375, 376, 377, 378, 379, 380, 381, 382, 383, 384, 385, 386, 387, 388, 389, 390, 391, 392, 393, 394, 395, 396, 397, 398, 399, 400, 401, 402, 403, 404, 405, 406, 407, 408, 409, 410, 411, 412, 413, 414, 415, 416, 417, 418, 419, 420, 421, 422, 423, 424, 425, 426, 427, 428, 429, 430, 431, 432, 433, 434, 435, 436, 437, 438, 439, 440, 441, 442, 443, 444, 445, 446, 447, 448, 449, 450, 451, 452, 453, 454, 455, 456, 457, 458, 459, 460, 461, 462, 463, 464, 465, 466, 467, 468, 469, 470, 471, 472, 473, 474, 475, 476, 477, 478, 479, 361), (157, 158, 398, 397), (209, 210, 450, 449), (158, 159, 399, 398), (210, 211, 451, 450), (159, 160, 400, 399), (211, 212, 452, 451), (160, 161, 401, 400), (212, 213, 453, 452), (161, 162, 402, 401), (213, 214, 454, 453), (162, 163, 403, 402), (214, 215, 455, 454), (163, 164, 404, 403), (215, 216, 456, 455), (164, 165, 405, 404), (216, 217, 457, 456), (217, 218, 458, 457), (218, 219, 459, 458), (168, 169, 409, 408), (169, 170, 410, 409), (170, 171, 411, 410), (222, 223, 463, 462), (171, 172, 412, 411), (121, 120, 360, 361), (223, 224, 464, 463), (172, 173, 413, 412), (120, 122, 362, 360), (224, 225, 465, 464), (173, 174, 414, 413), (122, 123, 363, 362), (225, 226, 466, 465), (174, 175, 415, 414), (123, 124, 364, 363), (226, 227, 467, 466), (175, 176, 416, 415), (124, 125, 365, 364), (227, 228, 468, 467), (176, 177, 417, 416), (125, 126, 366, 365), (228, 229, 469, 468), (177, 178, 418, 417), (126, 127, 367, 366), (229, 230, 470, 469), (178, 179, 419, 418), (230, 231, 471, 470), (231, 232, 472, 471), (232, 233, 473, 472), (130, 131, 371, 370), (182, 183, 423, 422), (131, 132, 372, 371), (183, 184, 424, 423), (132, 133, 373, 372), (184, 185, 425, 424), (133, 134, 374, 373), (236, 237, 477, 476), (185, 186, 426, 425), (134, 135, 375, 374), (237, 238, 478, 477), (186, 187, 427, 426), (135, 136, 376, 375), (238, 239, 479, 478), (187, 188, 428, 427), (136, 137, 377, 376), (239, 121, 361, 479), (188, 189, 429, 428), (137, 138, 378, 377), (189, 190, 430, 429), (138, 139, 379, 378), (190, 191, 431, 430), (139, 140, 380, 379), (191, 192, 432, 431), (140, 141, 381, 380), (192, 193, 433, 432), (141, 142, 382, 381), (142, 143, 383, 382), (143, 144, 384, 383), (144, 145, 385, 384), (196, 197, 437, 436), (145, 146, 386, 385), (197, 198, 438, 437), (146, 147, 387, 386), (198, 199, 439, 438), (147, 148, 388, 387), (199, 200, 440, 439), (148, 149, 389, 388), (200, 201, 441, 440), (149, 150, 390, 389), (201, 202, 442, 441), (150, 151, 391, 390), (202, 203, 443, 442), (203, 204, 444, 443), (204, 205, 445, 444), (154, 155, 395, 394), (155, 156, 396, 395), (156, 157, 397, 396), (179, 180, 181, 182, 422, 419), (165, 166, 167, 168, 408, 405), (151, 152, 153, 154, 394, 391), (206, 207, 208, 448, 445, 205), (219, 220, 221, 222, 462, 459), (233, 234, 235, 236, 476, 473), (127, 128, 129, 130, 370, 367)])
me_circle_002.polygons.foreach_set('use_smooth', [True] * 345)
_uv = me_circle_002.uv_layers.new(name='UVMap')
_uv.uv.foreach_set('vector', [0.0, 0.0, 0.0, 0.0, 0.0, 0.0, 0.0, 0.0, 0.0, 0.0, 0.0, 0.0, 0.0, 0.0, 0.0, 0.0, 0.0, 0.0, 0.0, 0.0, 0.0, 0.0, 0.0, 0.0, 0.0, 0.0, 0.0, 0.0, 0.0, 0.0, 0.0, 0.0, 0.0, 0.0, 0.0, 0.0, 0.0, 0.0, 0.0, 0.0, 0.0, 0.0, 0.0, 0.0, 0.0, 0.0, 0.0, 0.0, 0.0, 0.0, 0.0, 0.0, 0.0, 0.0, 0.0, 0.0, 0.0, 0.0, 0.0, 0.0, 0.0, 0.0, 0.0, 0.0, 0.0, 0.0, 0.0, 0.0, 0.0, 0.0, 0.0, 0.0, 0.0, 0.0, 0.0, 0.0, 0.0, 0.0, 0.0, 0.0, 0.0, 0.0, 0.0, 0.0, 0.0, 0.0, 0.0, 0.0, 0.0, 0.0, 0.0, 0.0, 0.0, 0.0, 0.0, 0.0, 0.0, 0.0, 0.0, 0.0, 0.0, 0.0, 0.0, 0.0, 0.0, 0.0, 0.0, 0.0, 0.0, 0.0, 0.0, 0.0, 0.0, 0.0, 0.0, 0.0, 0.0, 0.0, 0.0, 0.0, 0.0, 0.0, 0.0, 0.0, 0.0, 0.0, 0.0, 0.0, 0.0, 0.0, 0.0, 0.0, 0.0, 0.0, 0.0, 0.0, 0.0, 0.0, 0.0, 0.0, 0.0, 0.0, 0.0, 0.0, 0.0, 0.0, 0.0, 0.0, 0.0, 0.0, 0.0, 0.0, 0.0, 0.0, 0.0, 0.0, 0.0, 0.0, 0.0, 0.0, 0.0, 0.0, 0.0, 0.0, 0.0, 0.0, 0.0, 0.0, 0.0, 0.0, 0.0, 0.0, 0.0, 0.0, 0.0, 0.0, 0.0, 0.0, 0.0, 0.0, 0.0, 0.0, 0.0, 0.0, 0.0, 0.0, 0.0, 0.0, 0.0, 0.0, 0.0, 0.0, 0.0, 0.0, 0.0, 0.0, 0.0, 0.0, 0.0, 0.0, 0.0, 0.0, 0.0, 0.0, 0.0, 0.0, 0.0, 0.0, 0.0, 0.0, 0.0, 0.0, 0.0, 0.0, 0.0, 0.0, 0.0, 0.0, 0.0, 0.0, 0.0, 0.0, 0.0, 0.0, 0.0, 0.0, 0.0, 0.0, 0.0, 0.0, 0.0, 0.0, 0.0, 0.0, 0.0, 0.0, 0.0, 0.0, 0.0, 0.0, 0.0, 0.0, 0.0, 0.0, 0.0, 0.0, 0.0, 0.0, 0.0, 0.0, 0.0, 0.0, 0.0, 0.0, 0.0, 0.0, 0.0, 0.0, 0.0, 0.0, 0.0, 0.0, 0.0, 0.0, 0.0, 0.0, 0.0, 0.0, 0.0, 0.0, 0.0, 0.0, 0.0, 0.0, 0.0, 0.0, 0.0, 0.0, 0.0, 0.0, 0.0, 0.0, 0.0, 0.0, 0.0, 0.0, 0.0, 0.0, 0.0, 0.0, 0.0, 0.0, 0.0, 0.0, 0.0, 0.0, 0.0, 0.0, 0.0, 0.0, 0.0, 0.0, 0.0, 0.0, 0.0, 0.0, 0.0, 0.0, 0.0, 0.0, 0.0, 0.0, 0.0, 0.0, 0.0, 0.0, 0.0, 0.0, 0.0, 0.0, 0.0, 0.0, 0.0, 0.0, 0.0, 0.0, 0.0, 0.0, 0.0, 0.0, 0.0, 0.0, 0.0, 0.0, 0.0, 0.0, 0.0, 0.0, 0.0, 0.0, 0.0, 0.0, 0.0, 0.0, 0.0, 0.0, 0.0, 0.0, 0.0, 0.0, 0.0, 0.0, 0.0, 0.0, 0.0, 0.0, 0.0, 0.0, 0.0, 0.0, 0.0, 0.0, 0.0, 0.0, 0.0, 0.0, 0.0, 0.0, 0.0, 0.0, 0.0, 0.0, 0.0, 0.0, 0.0, 0.0, 0.0, 0.0, 0.0, 0.0, 0.0, 0.0, 0.0, 0.0, 0.0, 0.0, 0.0, 0.0, 0.0, 0.0, 0.0, 0.0, 0.0, 0.0, 0.0, 0.0, 0.0, 0.0, 0.0, 0.0, 0.0, 0.0, 0.0, 0.0, 0.0, 0.0, 0.0, 0.0, 0.0, 0.0, 0.0, 0.0, 0.0, 0.0, 0.0, 0.0, 0.0, 0.0, 0.0, 0.0, 0.0, 0.0, 0.0, 0.0, 0.0, 0.0, 0.0, 0.0, 0.0, 0.0, 0.0, 0.0, 0.0, 0.0, 0.0, 0.0, 0.0, 0.0, 0.0, 0.0, 0.0, 0.0, 0.0, 0.0, 0.0, 0.0, 0.0, 0.0, 0.0, 0.0, 0.0, 0.0, 0.0, 0.0, 0.0, 0.0, 0.0, 0.0, 0.0, 0.0, 0.0, 0.0, 0.0, 0.0, 0.0, 0.0, 0.0, 0.0, 0.0, 0.0, 0.0, 0.0, 0.0, 0.0, 0.0, 0.0, 0.0, 0.0, 0.0, 0.0, 0.0, 0.0, 0.0, 0.0, 0.0, 0.0, 0.0, 0.0, 0.0, 0.0, 0.0, 0.0, 0.0, 0.0, 0.0, 0.0, 0.0, 0.0, 0.0, 0.0, 0.0, 0.0, 0.0, 0.0, 0.0, 0.0, 0.0, 0.0, 0.0, 0.0, 0.0, 0.0, 0.0, 0.0, 0.0, 0.0, 0.0, 0.0, 0.0, 0.0, 0.0, 0.0, 0.0, 0.0, 0.0, 0.0, 0.0, 0.0, 0.0, 0.0, 0.0, 0.0, 0.0, 0.0, 0.0, 0.0, 0.0, 0.0, 0.0, 0.0, 0.0, 0.0, 0.0, 0.0, 0.0, 0.0, 0.0, 0.0, 0.0, 0.0, 0.0, 0.0, 0.0, 0.0, 0.0, 0.0, 0.0, 0.0, 0.0, 0.0, 0.0, 0.0, 0.0, 0.0, 0.0, 0.0, 0.0, 0.0, 0.0, 0.0, 0.0, 0.0, 0.0, 0.0, 0.0, 0.0, 0.0, 0.0, 0.0, 0.0, 0.0, 0.0, 0.0, 0.0, 0.0, 0.0, 0.0, 0.0, 0.0, 0.0, 0.0, 0.0, 0.0, 0.0, 0.0, 0.0, 0.0, 0.0, 0.0, 0.0, 0.0, 0.0, 0.0, 0.0, 0.0, 0.0, 0.0, 0.0, 0.0, 0.0, 0.0, 0.0, 0.0, 0.0, 0.0, 0.0, 0.0, 0.0, 0.0, 0.0, 0.0, 0.0, 0.0, 0.0, 0.0, 0.0, 0.0, 0.0, 0.0, 0.0, 0.0, 0.0, 0.0, 0.0, 0.0, 0.0, 0.0, 0.0, 0.0, 0.0, 0.0, 0.0, 0.0, 0.0, 0.0, 0.0, 0.0, 0.0, 0.0, 0.0, 0.0, 0.0, 0.0, 0.0, 0.0, 0.0, 0.0, 0.0, 0.0, 0.0, 0.0, 0.0, 0.0, 0.0, 0.0, 0.0, 0.0, 0.0, 0.0, 0.0, 0.0, 0.0, 0.0, 0.0, 0.0, 0.0, 0.0, 0.0, 0.0, 0.0, 0.0, 0.0, 0.0, 0.0, 0.0, 0.0, 0.0, 0.0, 0.0, 0.0, 0.0, 0.0, 0.0, 0.0, 0.0, 0.0, 0.0, 0.0, 0.0, 0.0, 0.0, 0.0, 0.0, 0.0, 0.0, 0.0, 0.0, 0.0, 0.0, 0.0, 0.0, 0.0, 0.0, 0.0, 0.0, 0.0, 0.0, 0.0, 0.0, 0.0, 0.0, 0.0, 0.0, 0.0, 0.0, 0.0, 0.0, 0.0, 0.0, 0.0, 0.0, 0.0, 0.0, 0.0, 0.0, 0.0, 0.0, 0.0, 0.0, 0.0, 0.0, 0.0, 0.0, 0.0, 0.0, 0.0, 0.0, 0.0, 0.0, 0.0, 0.0, 0.0, 0.0, 0.0, 0.0, 0.0, 0.0, 0.0, 0.0, 0.0, 0.0, 0.0, 0.0, 0.0, 0.0, 0.0, 0.0, 0.0, 0.0, 0.0, 0.0, 0.0, 0.0, 0.0, 0.0, 0.0, 0.0, 0.0, 0.0, 0.0, 0.0, 0.0, 0.0, 0.0, 0.0, 0.0, 0.0, 0.0, 0.0, 0.0, 0.0, 0.0, 0.0, 0.0, 0.0, 0.0, 0.0, 0.0, 0.0, 0.0, 0.0, 0.0, 0.0, 0.0, 0.0, 0.0, 0.0, 0.0, 0.0, 0.0, 0.0, 0.0, 0.0, 0.0, 0.0, 0.0, 0.0, 0.0, 0.0, 0.0, 0.0, 0.0, 0.0, 0.0, 0.0, 0.0, 0.0, 0.0, 0.0, 0.0, 0.0, 0.0, 0.0, 0.0, 0.0, 0.0, 0.0, 0.0, 0.0, 0.0, 0.0, 0.0, 0.0, 0.0, 0.0, 0.0, 0.0, 0.0, 0.0, 0.0, 0.0, 0.0, 0.0, 0.0, 0.0, 0.0, 0.0, 0.0, 0.0, 0.0, 0.0, 0.0, 0.0, 0.0, 0.0, 0.0, 0.0, 0.0, 0.0, 0.0, 0.0, 0.0, 0.0, 0.0, 0.0, 0.0, 0.0, 0.0, 0.0, 0.0, 0.0, 0.0, 0.0, 0.0, 0.0, 0.0, 0.0, 0.0, 0.0, 0.0, 0.0, 0.0, 0.0, 0.0, 0.0, 0.0, 0.0, 0.0, 0.0, 0.0, 0.0, 0.0, 0.0, 0.0, 0.0, 0.0, 0.0, 0.0, 0.0, 0.0, 0.0, 0.0, 0.0, 0.0, 0.0, 0.0, 0.0, 0.0, 0.0, 0.0, 0.0, 0.0, 0.0, 0.0, 0.0, 0.0, 0.0, 0.0, 0.0, 0.0, 0.0, 0.0, 0.0, 0.0, 0.0, 0.0, 0.0, 0.0, 0.0, 0.0, 0.0, 0.0, 0.0, 0.0, 0.0, 0.0, 0.0, 0.0, 0.0, 0.0, 0.0, 0.0, 0.0, 0.0, 0.0, 0.0, 0.0, 0.0, 0.0, 0.0, 0.0, 0.0, 0.0, 0.0, 0.0, 0.0, 0.0, 0.0, 0.0, 0.0, 0.0, 0.0, 0.0, 0.0, 0.0, 0.0, 0.0, 0.0, 0.0, 0.0, 0.0, 0.0, 0.0, 0.0, 0.0, 0.0, 0.0, 0.0, 0.0, 0.0, 0.0, 0.0, 0.0, 0.0, 0.0, 0.0, 0.0, 0.0, 0.0, 0.0, 0.0, 0.0, 0.0, 0.0, 0.0, 0.0, 0.0, 0.0, 0.0, 0.0, 0.0, 0.0, 0.0, 0.0, 0.0, 0.0, 0.0, 0.0, 0.0, 0.0, 0.0, 0.0, 0.0, 0.0, 0.0, 0.0, 0.0, 0.0, 0.0, 0.0, 0.0, 0.0, 0.0, 0.0, 0.0, 0.0, 0.0, 0.0, 0.0, 0.0, 0.0, 0.0, 0.0, 0.0, 0.0, 0.0, 0.0, 0.0, 0.0, 0.0, 0.0, 0.0, 0.0, 0.0, 0.0, 0.0, 0.0, 0.0, 0.0, 0.0, 0.0, 0.0, 0.0, 0.0, 0.0, 0.0, 0.0, 0.0, 0.0, 0.0, 0.0, 0.0, 0.0, 0.0, 0.0, 0.0, 0.0, 0.0, 0.0, 0.0, 0.0, 0.0, 0.0, 0.0, 0.0, 0.0, 0.0, 0.0, 0.0, 0.0, 0.0, 0.0, 0.0, 0.0, 0.0, 0.0, 0.0, 0.0, 0.0, 0.0, 0.0, 0.0, 0.0, 0.0, 0.0, 0.0, 0.0, 0.0, 0.0, 0.0, 0.0, 0.0, 0.0, 0.0, 0.0, 0.0, 0.0, 0.0, 0.0, 0.0, 0.0, 0.0, 0.0, 0.0, 0.0, 0.0, 0.0, 0.0, 0.0, 0.0, 0.0, 0.0, 0.0, 0.0, 0.0, 0.0, 0.0, 0.0, 0.0, 0.0, 0.0, 0.0, 0.0, 0.0, 0.0, 0.0, 0.0, 0.0, 0.0, 0.0, 0.0, 0.0, 0.0, 0.0, 0.0, 0.0, 0.0, 0.0, 0.0, 0.0, 0.0, 0.0, 0.0, 0.0, 0.0, 0.0, 0.0, 0.0, 0.0, 0.0, 0.0, 0.0, 0.0, 0.0, 0.0, 0.0, 0.0, 0.0, 0.0, 0.0, 0.0, 0.0, 0.0, 0.0, 0.0, 0.0, 0.0, 0.0, 0.0, 0.0, 0.0, 0.0, 0.0, 0.0, 0.0, 0.0, 0.0, 0.0, 0.0, 0.0, 0.0, 0.0, 0.0, 0.0, 0.0, 0.0, 0.0, 0.0, 0.0, 0.0, 0.0, 0.0, 0.0, 0.0, 0.0, 0.0, 0.0, 0.0, 0.0, 0.0, 0.0, 0.0, 0.0, 0.0, 0.0, 0.0, 0.0, 0.0, 0.0, 0.0, 0.0, 0.0, 0.0, 0.0, 0.0, 0.0, 0.0, 0.0, 0.0, 0.0, 0.0, 0.0, 0.0, 0.0, 0.0, 0.0, 0.0, 0.0, 0.0, 0.0, 0.0, 0.0, 0.0, 0.0, 0.0, 0.0, 0.0, 0.0, 0.0, 0.0, 0.0, 0.0, 0.0, 0.0, 0.0, 0.0, 0.0, 0.0, 0.0, 0.0, 0.0, 0.0, 0.0, 0.0, 0.0, 0.0, 0.0, 0.0, 0.0, 0.0, 0.0, 0.0, 0.0, 0.0, 0.0, 0.0, 0.0, 0.0, 0.0, 0.0, 0.0, 0.0, 0.0, 0.0, 0.0, 0.0, 0.0, 0.0, 0.0, 0.0, 0.0, 0.0, 0.0, 0.0, 0.0, 0.0, 0.0, 0.0, 0.0, 0.0, 0.0, 0.0, 0.0, 0.0, 0.0, 0.0, 0.0, 0.0, 0.0, 0.0, 0.0, 0.0, 0.0, 0.0, 0.0, 0.0, 0.0, 0.0, 0.0, 0.0, 0.0, 0.0, 0.0, 0.0, 0.0, 0.0, 0.0, 0.0, 0.0, 0.0, 0.0, 0.0, 0.0, 0.0, 0.0, 0.0, 0.0, 0.0, 0.0, 0.0, 0.0, 0.0, 0.0, 0.0, 0.0, 0.0, 0.0, 0.0, 0.0, 0.0, 0.0, 0.0, 0.0, 0.0, 0.0, 0.0, 0.0, 0.0, 0.0, 0.0, 0.0, 0.0, 0.0, 0.0, 0.0, 0.0, 0.0, 0.0, 0.0, 0.0, 0.0, 0.0, 0.0, 0.0, 0.0, 0.0, 0.0, 0.0, 0.0, 0.0, 0.0, 0.0, 0.0, 0.0, 0.0, 0.0, 0.0, 0.0, 0.0, 0.0, 0.0, 0.0, 0.0, 0.0, 0.0, 0.0, 0.0, 0.0, 0.0, 0.0, 0.0, 0.0, 0.0, 0.0, 0.0, 0.0, 0.0, 0.0, 0.0, 0.0, 0.0, 0.0, 0.0, 0.0, 0.0, 0.0, 0.0, 0.0, 0.0, 0.0, 0.0, 0.0, 0.0, 0.0, 0.0, 0.0, 0.0, 0.0, 0.0, 0.0, 0.0, 0.0, 0.0, 0.0, 0.0, 0.0, 0.0, 0.0, 0.0, 0.0, 0.0, 0.0, 0.0, 0.0, 0.0, 0.0, 0.0, 0.0, 0.0, 0.0, 0.0, 0.0, 0.0, 0.0, 0.0, 0.0, 0.0, 0.0, 0.0, 0.0, 0.0, 0.0, 0.0, 0.0, 0.0, 0.0, 0.0, 0.0, 0.0, 0.0, 0.0, 0.0, 0.0, 0.0, 0.0, 0.0, 0.0, 0.0, 0.0, 0.0, 0.0, 0.0, 0.0, 0.0, 0.0, 0.0, 0.0, 0.0, 0.0, 0.0, 0.0, 0.0, 0.0, 0.0, 0.0, 0.0, 0.0, 0.0, 0.0, 0.0, 0.0, 0.0, 0.0, 0.0, 0.0, 0.0, 0.0, 0.0, 0.0, 0.0, 0.0, 0.0, 0.0, 0.0, 0.0, 0.0, 0.0, 0.0, 0.0, 0.0, 0.0, 0.0, 0.0, 0.0, 0.0, 0.0, 0.0, 0.0, 0.0, 0.0, 0.0, 0.0, 0.0, 0.0, 0.0, 0.0, 0.0, 0.0, 0.0, 0.0, 0.0, 0.0, 0.0, 0.0, 0.0, 0.0, 0.0, 0.0, 0.0, 0.0, 0.0, 0.0, 0.0, 0.0, 0.0, 0.0, 0.0, 0.0, 0.0, 0.0, 0.0, 0.0, 0.0, 0.0, 0.0, 0.0, 0.0, 0.0, 0.0, 0.0, 0.0, 0.0, 0.0, 0.0, 0.0, 0.0, 0.0, 0.0, 0.0, 0.0, 0.0, 0.0, 0.0, 0.0, 0.0, 0.0, 0.0, 0.0, 0.0, 0.0, 0.0, 0.0, 0.0, 0.0, 0.0, 0.0, 0.0, 0.0, 0.0, 0.0, 0.0, 0.0, 0.0, 0.0, 0.0, 0.0, 0.0, 0.0, 0.0, 0.0, 0.0, 0.0, 0.0, 0.0, 0.0, 0.0, 0.0, 0.0, 0.0, 0.0, 0.0, 0.0, 0.0, 0.0, 0.0, 0.0, 0.0, 0.0, 0.0, 0.0, 0.0, 0.0, 0.0, 0.0, 0.0, 0.0, 0.0, 0.0, 0.0, 0.0, 0.0, 0.0, 0.0, 0.0, 0.0, 0.0, 0.0, 0.0, 0.0, 0.0, 0.0, 0.0, 0.0, 0.0, 0.0, 0.0, 0.0, 0.0, 0.0, 0.0, 0.0, 0.0, 0.0, 0.0, 0.0, 0.0, 0.0, 0.0, 0.0, 0.0, 0.0, 0.0, 0.0, 0.0, 0.0, 0.0, 0.0, 0.0, 0.0, 0.0, 0.0, 0.0, 0.0, 0.0, 0.0, 0.0, 0.0, 0.0, 0.0, 0.0, 0.0, 0.0, 0.0, 0.0, 0.0, 0.0, 0.0, 0.0, 0.0, 0.0, 0.0, 0.0, 0.0, 0.0, 0.0, 0.0, 0.0, 0.0, 0.0, 0.0, 0.0, 0.0, 0.0, 0.0, 0.0, 0.0, 0.0, 0.0, 0.0, 0.0, 0.0, 0.0, 0.0, 0.0, 0.0, 0.0, 0.0, 0.0, 0.0, 0.0, 0.0, 0.0, 0.0, 0.0, 0.0, 0.0, 0.0, 0.0, 0.0, 0.0, 0.0, 0.0, 0.0, 0.0, 0.0, 0.0, 0.0, 0.0, 0.0, 0.0, 0.0, 0.0, 0.0, 0.0, 0.0, 0.0, 0.0, 0.0, 0.0, 0.0, 0.0, 0.0, 0.0, 0.0, 0.0, 0.0, 0.0, 0.0, 0.0, 0.0, 0.0, 0.0, 0.0, 0.0, 0.0, 0.0, 0.0, 0.0, 0.0, 0.0, 0.0, 0.0, 0.0, 0.0, 0.0, 0.0, 0.0, 0.0, 0.0, 0.0, 0.0, 0.0, 0.0, 0.0, 0.0, 0.0, 0.0, 0.0, 0.0, 0.0, 0.0, 0.0, 0.0, 0.0, 0.0, 0.0, 0.0, 0.0, 0.0, 0.0, 0.0, 0.0, 0.0, 0.0, 0.0, 0.0, 0.0, 0.0, 0.0, 0.0, 0.0, 0.0, 0.0, 0.0, 0.0, 0.0, 0.0, 0.0, 0.0, 0.0, 0.0, 0.0, 0.0, 0.0, 0.0, 0.0, 0.0, 0.0, 0.0, 0.0, 0.0, 0.0, 0.0, 0.0, 0.0, 0.0, 0.0, 0.0, 0.0, 0.0, 0.0, 0.0, 0.0, 0.0, 0.0, 0.0, 0.0, 0.0, 0.0, 0.0, 0.0, 0.0, 0.0, 0.0, 0.0, 0.0, 0.0, 0.0, 0.0, 0.0, 0.0, 0.0, 0.0, 0.0, 0.0, 0.0, 0.0, 0.0, 0.0, 0.0, 0.0, 0.0, 0.0, 0.0, 0.0, 0.0, 0.0, 0.0, 0.0, 0.0, 0.0, 0.0, 0.0, 0.0, 0.0, 0.0, 0.0, 0.0, 0.0, 0.0, 0.0, 0.0, 0.0, 0.0, 0.0, 0.0, 0.0, 0.0, 0.0, 0.0, 0.0, 0.0, 0.0, 0.0, 0.0, 0.0, 0.0, 0.0, 0.0, 0.0, 0.0, 0.0, 0.0, 0.0, 0.0, 0.0, 0.0, 0.0, 0.0, 0.0, 0.0, 0.0, 0.0, 0.0, 0.0, 0.0, 0.0, 0.0, 0.0, 0.0, 0.0, 0.0, 0.0, 0.0, 0.0, 0.0, 0.0, 0.0, 0.0, 0.0, 0.0, 0.0, 0.0, 0.0, 0.0, 0.0, 0.0, 0.0, 0.0, 0.0, 0.0, 0.0, 0.0, 0.0, 0.0, 0.0, 0.0, 0.0, 0.0, 0.0, 0.0, 0.0, 0.0, 0.0, 0.0, 0.0, 0.0, 0.0, 0.0, 0.0, 0.0, 0.0, 0.0, 0.0, 0.0, 0.0, 0.0, 0.0, 0.0, 0.0, 0.0, 0.0, 0.0, 0.0, 0.0, 0.0, 0.0, 0.0, 0.0, 0.0, 0.0, 0.0, 0.0, 0.0, 0.0, 0.0, 0.0, 0.0, 0.0, 0.0, 0.0, 0.0, 0.0, 0.0, 0.0, 0.0, 0.0, 0.0, 0.0, 0.0, 0.0, 0.0, 0.0, 0.0, 0.0, 0.0, 0.0, 0.0, 0.0, 0.0, 0.0, 0.0, 0.0, 0.0, 0.0, 0.0, 0.0, 0.0, 0.0, 0.0, 0.0, 0.0, 0.0, 0.0, 0.0, 0.0, 0.0, 0.0, 0.0, 0.0, 0.0, 0.0, 0.0, 0.0, 0.0, 0.0, 0.0, 0.0, 0.0, 0.0, 0.0, 0.0, 0.0, 0.0, 0.0, 0.0, 0.0, 0.0, 0.0, 0.0, 0.0, 0.0, 0.0, 0.0, 0.0, 0.0, 0.0, 0.0, 0.0, 0.0, 0.0, 0.0, 0.0, 0.0, 0.0, 0.0, 0.0, 0.0, 0.0, 0.0, 0.0, 0.0, 0.0, 0.0, 0.0, 0.0, 0.0, 0.0, 0.0, 0.0, 0.0, 0.0, 0.0, 0.0, 0.0, 0.0, 0.0, 0.0, 0.0, 0.0, 0.0, 0.0, 0.0, 0.0, 0.0, 0.0, 0.0, 0.0, 0.0, 0.0, 0.0, 0.0, 0.0, 0.0, 0.0, 0.0, 0.0, 0.0, 0.0, 0.0, 0.0, 0.0, 0.0, 0.0, 0.0, 0.0, 0.0, 0.0, 0.0, 0.0, 0.0, 0.0, 0.0, 0.0, 0.0, 0.0, 0.0, 0.0, 0.0, 0.0, 0.0, 0.0, 0.0, 0.0, 0.0, 0.0, 0.0, 0.0, 0.0, 0.0, 0.0, 0.0, 0.0, 0.0, 0.0, 0.0, 0.0, 0.0, 0.0, 0.0, 0.0, 0.0, 0.0, 0.0, 0.0, 0.0, 0.0, 0.0, 0.0, 0.0, 0.0, 0.0, 0.0, 0.0, 0.0, 0.0, 0.0, 0.0, 0.0, 0.0, 0.0, 0.0, 0.0, 0.0, 0.0, 0.0, 0.0, 0.0, 0.0, 0.0, 0.0, 0.0, 0.0, 0.0, 0.0, 0.0, 0.0, 0.0, 0.0, 0.0, 0.0, 0.0, 0.0, 0.0, 0.0, 0.0, 0.0, 0.0, 0.0, 0.0, 0.0, 0.0, 0.0, 0.0, 0.0, 0.0, 0.0, 0.0, 0.0, 0.0, 0.0, 0.0, 0.0, 0.0, 0.0, 0.0, 0.0, 0.0, 0.0, 0.0, 0.0, 0.0, 0.0, 0.0, 0.0, 0.0, 0.0, 0.0, 0.0, 0.0, 0.0, 0.0, 0.0, 0.0, 0.0, 0.0, 0.0, 0.0, 0.0, 0.0, 0.0, 0.0, 0.0, 0.0, 0.0, 0.0, 0.0, 0.0, 0.0, 0.0, 0.0, 0.0, 0.0, 0.0, 0.0, 0.0, 0.0, 0.0, 0.0, 0.0, 0.0, 0.0, 0.0, 0.0, 0.0, 0.0, 0.0, 0.0, 0.0, 0.0, 0.0, 0.0, 0.0, 0.0, 0.0, 0.0, 0.0, 0.0, 0.0, 0.0, 0.0, 0.0, 0.0, 0.0, 0.0, 0.0, 0.0, 0.0, 0.0, 0.0, 0.0, 0.0, 0.0, 0.0, 0.0, 0.0, 0.0, 0.0, 0.0, 0.0, 0.0, 0.0, 0.0, 0.0, 0.0, 0.0, 0.0, 0.0, 0.0, 0.0, 0.0, 0.0, 0.0, 0.0, 0.0, 0.0, 0.0, 0.0, 0.0, 0.0, 0.0, 0.0, 0.0, 0.0, 0.0, 0.0, 0.0, 0.0, 0.0, 0.0, 0.0, 0.0, 0.0, 0.0, 0.0, 0.0, 0.0, 0.0, 0.0, 0.0, 0.0, 0.0, 0.0, 0.0, 0.0, 0.0, 0.0, 0.0, 0.0, 0.0, 0.0, 0.0, 0.0, 0.0, 0.0, 0.0, 0.0, 0.0, 0.0, 0.0, 0.0, 0.0, 0.0, 0.0, 0.0, 0.0, 0.0, 0.0, 0.0, 0.0, 0.0, 0.0, 0.0, 0.0, 0.0, 0.0, 0.0, 0.0, 0.0, 0.0, 0.0, 0.0, 0.0, 0.0, 0.0, 0.0, 0.0, 0.0, 0.0, 0.0, 0.0, 0.0, 0.0, 0.0, 0.0, 0.0, 0.0, 0.0, 0.0, 0.0, 0.0, 0.0, 0.0, 0.0, 0.0, 0.0, 0.0, 0.0, 0.0, 0.0, 0.0, 0.0, 0.0, 0.0, 0.0, 0.0, 0.0, 0.0, 0.0, 0.0, 0.0, 0.0, 0.0, 0.0, 0.0, 0.0, 0.0, 0.0, 0.0, 0.0, 0.0, 0.0, 0.0, 0.0, 0.0, 0.0, 0.0, 0.0, 0.0, 0.0, 0.0, 0.0, 0.0, 0.0, 0.0, 0.0, 0.0, 0.0, 0.0, 0.0, 0.0, 0.0, 0.0, 0.0, 0.0, 0.0, 0.0, 0.0, 0.0, 0.0, 0.0, 0.0, 0.0, 0.0, 0.0, 0.0, 0.0, 0.0, 0.0, 0.0, 0.0, 0.0, 0.0, 0.0, 0.0, 0.0, 0.0, 0.0, 0.0, 0.0, 0.0, 0.0, 0.0, 0.0, 0.0, 0.0, 0.0, 0.0, 0.0, 0.0, 0.0, 0.0, 0.0, 0.0, 0.0, 0.0, 0.0, 0.0, 0.0, 0.0, 0.0, 0.0, 0.0, 0.0, 0.0, 0.0, 0.0, 0.0, 0.0, 0.0, 0.0, 0.0, 0.0, 0.0, 0.0, 0.0, 0.0, 0.0, 0.0, 0.0, 0.0, 0.0, 0.0, 0.0, 0.0, 0.0, 0.0, 0.0, 0.0, 0.0, 0.0, 0.0, 0.0, 0.0, 0.0, 0.0, 0.0, 0.0, 0.0, 0.0, 0.0, 0.0, 0.0, 0.0, 0.0, 0.0, 0.0, 0.0, 0.0, 0.0, 0.0, 0.0, 0.0, 0.0, 0.0, 0.0, 0.0, 0.0, 0.0, 0.0, 0.0, 0.0, 0.0, 0.0, 0.0, 0.0, 0.0, 0.0, 0.0, 0.0, 0.0, 0.0, 0.0, 0.0, 0.0, 0.0, 0.0, 0.0, 0.0, 0.0, 0.0, 0.0, 0.0, 0.0, 0.0, 0.0, 0.0, 0.0, 0.0, 0.0, 0.0, 0.0, 0.0, 0.0, 0.0, 0.0, 0.0, 0.0, 0.0, 0.0, 0.0, 0.0, 0.0, 0.0, 0.0, 0.0, 0.0, 0.0, 0.0, 0.0, 0.0, 0.0, 0.0, 0.0, 0.0, 0.0, 0.0, 0.0, 0.0, 0.0, 0.0, 0.0, 0.0, 0.0, 0.0, 0.0, 0.0, 0.0, 0.0, 0.0, 0.0, 0.0, 0.0, 0.0, 0.0, 0.0, 0.0, 0.0, 0.0, 0.0, 0.0, 0.0, 0.0, 0.0, 0.0, 0.0, 0.0, 0.0, 0.0, 0.0, 0.0, 0.0, 0.0, 0.0, 0.0, 0.0, 0.0, 0.0, 0.0, 0.0, 0.0, 0.0, 0.0, 0.0, 0.0, 0.0, 0.0, 0.0, 0.0, 0.0, 0.0, 0.0, 0.0, 0.0, 0.0, 0.0, 0.0, 0.0, 0.0, 0.0, 0.0, 0.0, 0.0, 0.0, 0.0, 0.0, 0.0, 0.0, 0.0, 0.0, 0.0, 0.0, 0.0, 0.0, 0.0, 0.0, 0.0, 0.0, 0.0, 0.0, 0.0, 0.0, 0.0, 0.0, 0.0, 0.0, 0.0, 0.0, 0.0, 0.0, 0.0, 0.0, 0.0, 0.0, 0.0, 0.0, 0.0, 0.0, 0.0, 0.0, 0.0, 0.0, 0.0, 0.0, 0.0, 0.0, 0.0, 0.0, 0.0, 0.0, 0.0, 0.0, 0.0, 0.0, 0.0, 0.0, 0.0, 0.0, 0.0, 0.0, 0.0, 0.0, 0.0, 0.0, 0.0, 0.0, 0.0, 0.0, 0.0, 0.0, 0.0, 0.0, 0.0, 0.0, 0.0, 0.0, 0.0, 0.0, 0.0, 0.0, 0.0, 0.0, 0.0, 0.0, 0.0, 0.0, 0.0, 0.0, 0.0, 0.0, 0.0, 0.0, 0.0, 0.0, 0.0, 0.0, 0.0, 0.0, 0.0, 0.0, 0.0, 0.0, 0.0, 0.0, 0.0, 0.0, 0.0, 0.0, 0.0, 0.0, 0.0, 0.0, 0.0, 0.0, 0.0, 0.0, 0.0, 0.0, 0.0, 0.0, 0.0, 0.0, 0.0, 0.0, 0.0, 0.0, 0.0, 0.0, 0.0, 0.0, 0.0, 0.0, 0.0, 0.0, 0.0, 0.0, 0.0, 0.0, 0.0, 0.0, 0.0, 0.0, 0.0, 0.0, 0.0, 0.0, 0.0, 0.0, 0.0, 0.0, 0.0, 0.0, 0.0, 0.0, 0.0, 0.0, 0.0, 0.0, 0.0, 0.0, 0.0, 0.0, 0.0, 0.0, 0.0, 0.0, 0.0, 0.0, 0.0, 0.0, 0.0, 0.0, 0.0, 0.0, 0.0, 0.0, 0.0, 0.0, 0.0, 0.0, 0.0, 0.0, 0.0, 0.0, 0.0, 0.0, 0.0, 0.0, 0.0, 0.0, 0.0, 0.0, 0.0, 0.0, 0.0, 0.0, 0.0, 0.0, 0.0, 0.0, 0.0, 0.0, 0.0, 0.0, 0.0, 0.0, 0.0, 0.0, 0.0, 0.0, 0.0, 0.0, 0.0, 0.0, 0.0, 0.0, 0.0, 0.0, 0.0, 0.0, 0.0, 0.0, 0.0, 0.0, 0.0, 0.0, 0.0, 0.0, 0.0, 0.0, 0.0, 0.0, 0.0, 0.0, 0.0, 0.0, 0.0, 0.0, 0.0, 0.0, 0.0, 0.0, 0.0, 0.0, 0.0, 0.0, 0.0, 0.0, 0.0, 0.0, 0.0, 0.0, 0.0, 0.0, 0.0, 0.0, 0.0, 0.0, 0.0, 0.0, 0.0, 0.0, 0.0, 0.0, 0.0, 0.0, 0.0, 0.0, 0.0, 0.0, 0.0, 0.0, 0.0, 0.0, 0.0, 0.0, 0.0, 0.0, 0.0, 0.0, 0.0, 0.0, 0.0, 0.0, 0.0, 0.0, 0.0, 0.0, 0.0, 0.0, 0.0, 0.0, 0.0, 0.0, 0.0, 0.0, 0.0, 0.0, 0.0, 0.0, 0.0, 0.0, 0.0, 0.0, 0.0, 0.0, 0.0, 0.0, 0.0, 0.0, 0.0, 0.0, 0.0, 0.0, 0.0, 0.0, 0.0, 0.0, 0.0, 0.0, 0.0, 0.0, 0.0, 0.0, 0.0, 0.0, 0.0, 0.0, 0.0, 0.0, 0.0, 0.0, 0.0, 0.0, 0.0, 0.0, 0.0, 0.0, 0.0, 0.0, 0.0, 0.0, 0.0, 0.0, 0.0, 0.0, 0.0, 0.0, 0.0, 0.0, 0.0, 0.0, 0.0, 0.0, 0.0, 0.0, 0.0, 0.0, 0.0, 0.0, 0.0, 0.0, 0.0, 0.0, 0.0, 0.0, 0.0, 0.0, 0.0, 0.0, 0.0, 0.0, 0.0, 0.0, 0.0, 0.0, 0.0, 0.0, 0.0, 0.0, 0.0, 0.0, 0.0, 0.0, 0.0, 0.0, 0.0, 0.0, 0.0, 0.0, 0.0, 0.0, 0.0, 0.0, 0.0, 0.0, 0.0, 0.0, 0.0, 0.0, 0.0, 0.0, 0.0, 0.0, 0.0, 0.0, 0.0, 0.0, 0.0, 0.0, 0.0, 0.0, 0.0, 0.0, 0.0, 0.0, 0.0, 0.0, 0.0, 0.0, 0.0, 0.0, 0.0, 0.0, 0.0, 0.0, 0.0, 0.0, 0.0, 0.0, 0.0, 0.0, 0.0, 0.0, 0.0, 0.0, 0.0, 0.0, 0.0, 0.0, 0.0, 0.0, 0.0, 0.0, 0.0, 0.0, 0.0, 0.0, 0.0, 0.0, 0.0, 0.0, 0.0, 0.0, 0.0, 0.0, 0.0, 0.0, 0.0, 0.0, 0.0, 0.0, 0.0, 0.0, 0.0, 0.0, 0.0, 0.0, 0.0, 0.0, 0.0, 0.0, 0.0, 0.0, 0.0, 0.0, 0.0, 0.0, 0.0, 0.0, 0.0, 0.0, 0.0, 0.0, 0.0, 0.0, 0.0, 0.0, 0.0, 0.0, 0.0, 0.0, 0.0, 0.0, 0.0, 0.0, 0.0, 0.0, 0.0, 0.0, 0.0, 0.0, 0.0, 0.0, 0.0, 0.0, 0.0, 0.0, 0.0, 0.0, 0.0, 0.0, 0.0, 0.0, 0.0, 0.0, 0.0, 0.0, 0.0, 0.0, 0.0, 0.0, 0.0, 0.0, 0.0, 0.0, 0.0, 0.0, 0.0, 0.0, 0.0, 0.0, 0.0, 0.0, 0.0, 0.0, 0.0, 0.0, 0.0, 0.0, 0.0, 0.0])
me_circle_002.materials.append(mat_base)
me_circle_002.materials.append(mat_paddle)
me_circle_002.update()
me_cube = bpy.data.meshes.new('Cube')
me_cube.from_pydata([(-0.03706, -0.8796, 0.04765), (-0.03706, -0.8796, 0.4068), (-0.03706, -0.6408, 0.04765), (-0.03706, -0.6408, 0.4068), (0.03706, -0.8796, 0.04765), (0.03706, -0.8796, 0.4068), (0.03706, -0.6408, 0.04765), (0.03706, -0.6408, 0.4068)], [], [(0, 1, 3, 2), (2, 3, 7, 6), (6, 7, 5, 4), (4, 5, 1, 0), (2, 6, 4, 0), (7, 3, 1, 5)])
_uv = me_cube.uv_layers.new(name='UVMap')
_uv.uv.foreach_set('vector', [0.375, 0.0, 0.625, 0.0, 0.625, 0.25, 0.375, 0.25, 0.375, 0.25, 0.625, 0.25, 0.625, 0.5, 0.375, 0.5, 0.375, 0.5, 0.625, 0.5, 0.625, 0.75, 0.375, 0.75, 0.375, 0.75, 0.625, 0.75, 0.625, 1.0, 0.375, 1.0, 0.125, 0.5, 0.375, 0.5, 0.375, 0.75, 0.125, 0.75, 0.625, 0.5, 0.875, 0.5, 0.875, 0.75, 0.625, 0.75])
me_cube.materials.append(mat_paddle)
me_cube.update()

# ---- objects
ob_cap = bpy.data.objects.new('cap', me_circle_001)
ob_circle = bpy.data.objects.new('circle', me_circle_002)
ob_spot_002 = bpy.data.objects.new('Spot.002', light_spot_002)
ob_spot_006 = bpy.data.objects.new('Spot.006', light_spot_006)
ob_bumps = bpy.data.objects.new('bumps', me_cube)

# ---- transforms, parenting, visibility, modifiers, constraints
ob_cap.location = (-1.211e-08, 1.49e-08, 0.4339)
ob_circle.location = (0.0, 0.0, 0.0)
_m = ob_circle.modifiers.new('Auto Smooth', 'NODES')
_m.node_group = ng_auto_smooth
_gi = [s.identifier for s in ng_auto_smooth.interface.items_tree if s.item_type == 'SOCKET' and s.in_out == 'INPUT']
_m[_gi[1]] = 0.5236  # Angle
ob_spot_002.location = (0.5785, -0.6733, 2.357)
ob_spot_002.rotation_euler = (-2.922, -3.633, 2.016)
ob_spot_002.scale = (3.865, 3.865, 13.22)
ob_spot_006.location = (-0.8352, -0.03884, 3.014)
ob_spot_006.rotation_euler = (-2.928, -3.322, 0.8507)
ob_spot_006.scale = (3.865, 3.865, 13.22)
ob_bumps.location = (0.0, 0.0, 0.0)

# ---- collection membership
scene.collection.objects.link(ob_cap)
scene.collection.objects.link(ob_circle)
scene.collection.objects.link(ob_spot_002)
scene.collection.objects.link(ob_spot_006)
scene.collection.objects.link(ob_bumps)

# ---- scene / render settings (as saved in the file)
scene.frame_start = 1; scene.frame_end = 250; scene.frame_set(1)
scene.render.engine = 'BLENDER_EEVEE_NEXT'
scene.cycles.sampling_pattern = 'TABULATED_SOBOL'
scene.view_settings.view_transform = 'Standard'
bpy.context.view_layer.update()

# ---- added for rendering (the .blend has no active camera): camera
cam_auto = bpy.data.cameras.new('AutoCamera')
cam_auto.lens = 50.0
cam_auto.sensor_width = 36.0
cam_auto.clip_end = 1000.0
ob_auto_camera = bpy.data.objects.new('AutoCamera', cam_auto)
scene.collection.objects.link(ob_auto_camera)
ob_auto_camera.location = (2.64754, -3.17705, 2.33498)
ob_auto_camera.rotation_euler = (1.09748, -7.21219e-08, 0.694738)
scene.camera = ob_auto_camera
bpy.context.view_layer.update()
